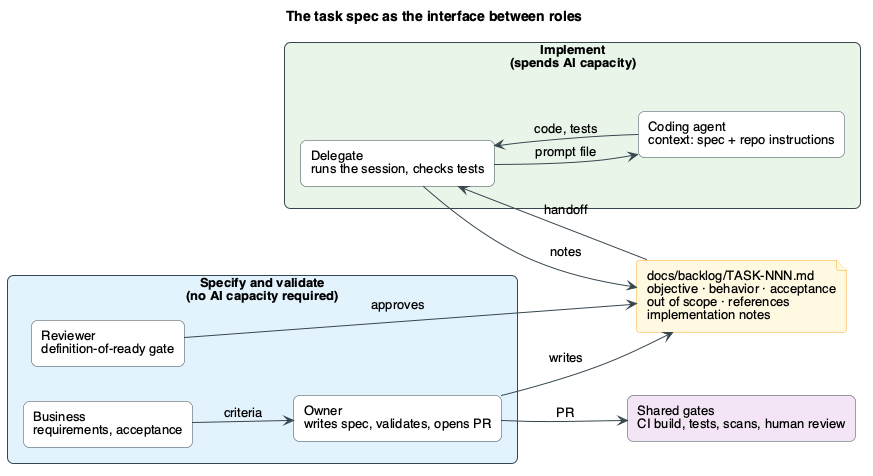

The diagram above was rendered by PlantUML. Its source (embedded in the PNG):
@startuml spec-as-interface
skinparam backgroundColor #FFFFFF
skinparam defaultFontName Helvetica
skinparam defaultFontSize 13
skinparam shadowing false
skinparam ArrowColor #37474F
skinparam rectangle {
  RoundCorner 12
  BorderColor #37474F
}
skinparam file {
  BackgroundColor #FFF8E1
  BorderColor #F9A825
}
left to right direction
title The task spec as the interface between roles

rectangle "Specify and validate\n(no AI capacity required)" as human #E3F2FD {
  rectangle "Business\nrequirements, acceptance" as biz #FFFFFF
  rectangle "Owner\nwrites spec, validates, opens PR" as owner #FFFFFF
  rectangle "Reviewer\ndefinition-of-ready gate" as rev #FFFFFF
}

file "docs/backlog/TASK-NNN.md\nobjective · behavior · acceptance\nout of scope · references\nimplementation notes" as spec

rectangle "Implement\n(spends AI capacity)" as impl #E8F5E9 {
  rectangle "Delegate\nruns the session, checks tests" as del #FFFFFF
  rectangle "Coding agent\ncontext: spec + repo instructions" as agent #FFFFFF
}

rectangle "Shared gates\nCI build, tests, scans, human review" as gates #F3E5F5

biz --> owner : criteria
owner --> spec : writes
rev --> spec : approves
spec --> del : handoff
del --> agent : prompt file
agent --> del : code, tests
del --> spec : notes
owner --> gates : PR
@enduml